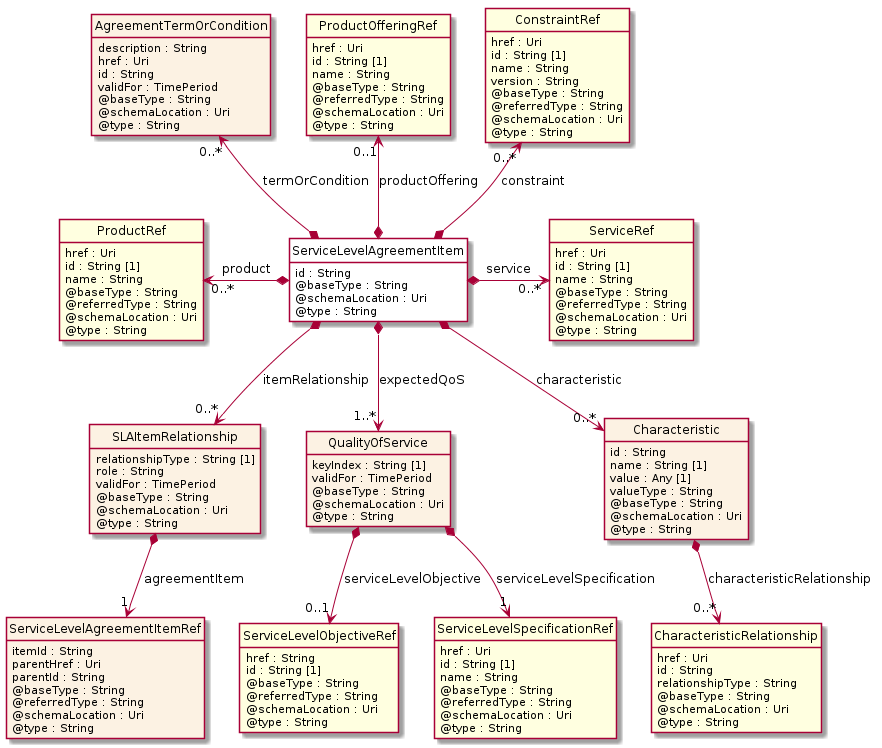

The diagram above was rendered by PlantUML. Its source (embedded in the PNG):
@startuml
hide circle
hide methods
hide stereotype
show <<Enumeration>> stereotype
skinparam class {
   BackgroundColor<<Enumeration>> #E6F5F7
   BackgroundColor<<Ref>> #FFFFE0
   BackgroundColor<<Pivot>> #FFFFFFF
   BackgroundColor<<SimpleType>> #E2F0DA
   BackgroundColor #FCF2E3
}

class ServiceLevelAgreementItem <<Pivot>> {
    id : String
    @baseType : String
    @schemaLocation : Uri
    @type : String
}

class AgreementTermOrCondition  {
    description : String
    href : Uri
    id : String
    validFor : TimePeriod
    @baseType : String
    @schemaLocation : Uri
    @type : String
}

class SLAItemRelationship  {
    relationshipType : String [1]
    role : String
    validFor : TimePeriod
    @baseType : String
    @schemaLocation : Uri
    @type : String
}

class ServiceLevelAgreementItemRef  {
    itemId : String
    parentHref : Uri
    parentId : String
    @baseType : String
    @referredType : String
    @schemaLocation : Uri
    @type : String
}

class ProductRef  <<Ref>> {
    href : Uri
    id : String [1]
    name : String
    @baseType : String
    @referredType : String
    @schemaLocation : Uri
    @type : String
}

class ProductOfferingRef  <<Ref>> {
    href : Uri
    id : String [1]
    name : String
    @baseType : String
    @referredType : String
    @schemaLocation : Uri
    @type : String
}

class ServiceRef  <<Ref>> {
    href : Uri
    id : String [1]
    name : String
    @baseType : String
    @referredType : String
    @schemaLocation : Uri
    @type : String
}

class ConstraintRef  <<Ref>> {
    href : Uri
    id : String [1]
    name : String
    version : String
    @baseType : String
    @referredType : String
    @schemaLocation : Uri
    @type : String
}

class QualityOfService  {
    keyIndex : String [1]
    validFor : TimePeriod
    @baseType : String
    @schemaLocation : Uri
    @type : String
}

class ServiceLevelObjectiveRef  <<Ref>> {
    href : String
    id : String [1]
    @baseType : String
    @referredType : String
    @schemaLocation : Uri
    @type : String
}

class ServiceLevelSpecificationRef  <<Ref>> {
    href : Uri
    id : String [1]
    name : String
    @baseType : String
    @referredType : String
    @schemaLocation : Uri
    @type : String
}

class Characteristic  {
    id : String
    name : String [1]
    value : Any [1]
    valueType : String
    @baseType : String
    @schemaLocation : Uri
    @type : String
}

class CharacteristicRelationship  <<Ref>> {
    href : Uri
    id : String
    relationshipType : String
    @baseType : String
    @schemaLocation : Uri
    @type : String
}

ProductRef "0..*" <-left-* ServiceLevelAgreementItem : product

ServiceLevelAgreementItem *-right-> "0..*" ServiceRef : service

ConstraintRef "0..*" <--* ServiceLevelAgreementItem : constraint

AgreementTermOrCondition "0..*" <--* ServiceLevelAgreementItem : termOrCondition

ProductOfferingRef "0..1" <--* ServiceLevelAgreementItem : productOffering

ServiceLevelAgreementItem *-->  "0..*" Characteristic : characteristic

ServiceLevelAgreementItem *-->  "0..*" SLAItemRelationship : itemRelationship

ServiceLevelAgreementItem *-->  "1..*" QualityOfService : expectedQoS

QualityOfService *-->  "1" ServiceLevelSpecificationRef : serviceLevelSpecification

QualityOfService *-->  "0..1" ServiceLevelObjectiveRef : serviceLevelObjective

SLAItemRelationship *-->  "1" ServiceLevelAgreementItemRef : agreementItem

Characteristic *-->  "0..*" CharacteristicRelationship : characteristicRelationship

@enduml